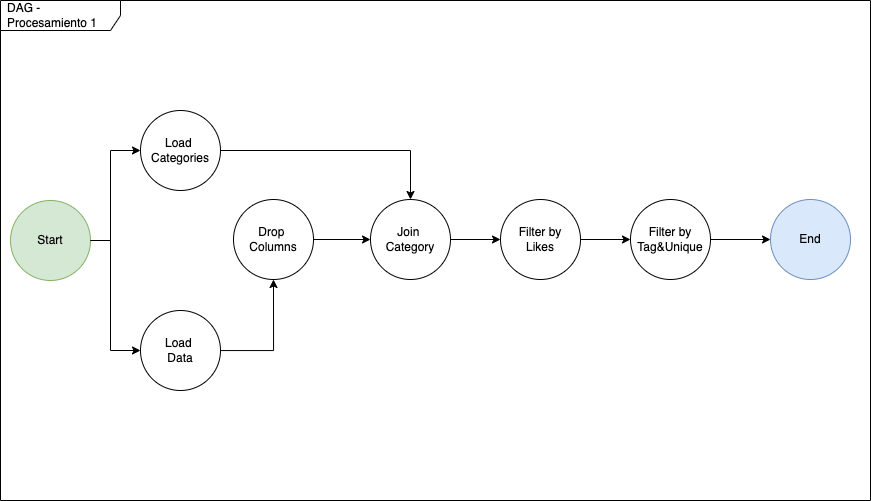

The diagram above was exported from draw.io. Its source (the exported page's mxGraphModel, read from the mxfile embedded in the PNG):
<mxGraphModel dx="1072" dy="633" grid="1" gridSize="10" guides="1" tooltips="1" connect="1" arrows="1" fold="1" page="1" pageScale="1" pageWidth="850" pageHeight="1100" math="0" shadow="0">
  <root>
    <mxCell id="0" />
    <mxCell id="1" parent="0" />
    <mxCell id="zAXZ22HOSHtZKkMkjb7z-11" value="" style="edgeStyle=orthogonalEdgeStyle;rounded=0;orthogonalLoop=1;jettySize=auto;html=1;" edge="1" parent="1" source="zAXZ22HOSHtZKkMkjb7z-2" target="zAXZ22HOSHtZKkMkjb7z-4">
      <mxGeometry relative="1" as="geometry" />
    </mxCell>
    <mxCell id="zAXZ22HOSHtZKkMkjb7z-2" value="Drop &lt;br&gt;Columns" style="ellipse;whiteSpace=wrap;html=1;aspect=fixed;" vertex="1" parent="1">
      <mxGeometry x="243" y="249" width="80" height="80" as="geometry" />
    </mxCell>
    <mxCell id="zAXZ22HOSHtZKkMkjb7z-12" value="" style="edgeStyle=orthogonalEdgeStyle;rounded=0;orthogonalLoop=1;jettySize=auto;html=1;" edge="1" parent="1" source="zAXZ22HOSHtZKkMkjb7z-4" target="zAXZ22HOSHtZKkMkjb7z-5">
      <mxGeometry relative="1" as="geometry" />
    </mxCell>
    <mxCell id="zAXZ22HOSHtZKkMkjb7z-4" value="Join&amp;nbsp;&lt;br&gt;Category" style="ellipse;whiteSpace=wrap;html=1;aspect=fixed;" vertex="1" parent="1">
      <mxGeometry x="380" y="249" width="80" height="80" as="geometry" />
    </mxCell>
    <mxCell id="zAXZ22HOSHtZKkMkjb7z-13" value="" style="edgeStyle=orthogonalEdgeStyle;rounded=0;orthogonalLoop=1;jettySize=auto;html=1;" edge="1" parent="1" source="zAXZ22HOSHtZKkMkjb7z-5" target="zAXZ22HOSHtZKkMkjb7z-6">
      <mxGeometry relative="1" as="geometry" />
    </mxCell>
    <mxCell id="zAXZ22HOSHtZKkMkjb7z-5" value="Filter by&lt;br&gt;Likes" style="ellipse;whiteSpace=wrap;html=1;aspect=fixed;" vertex="1" parent="1">
      <mxGeometry x="510" y="249" width="80" height="80" as="geometry" />
    </mxCell>
    <mxCell id="zAXZ22HOSHtZKkMkjb7z-15" value="" style="edgeStyle=orthogonalEdgeStyle;rounded=0;orthogonalLoop=1;jettySize=auto;html=1;" edge="1" parent="1" source="zAXZ22HOSHtZKkMkjb7z-6">
      <mxGeometry relative="1" as="geometry">
        <mxPoint x="780" y="289" as="targetPoint" />
      </mxGeometry>
    </mxCell>
    <mxCell id="zAXZ22HOSHtZKkMkjb7z-6" value="Filter by&lt;br&gt;Tag&amp;amp;Unique" style="ellipse;whiteSpace=wrap;html=1;aspect=fixed;" vertex="1" parent="1">
      <mxGeometry x="640" y="249" width="80" height="80" as="geometry" />
    </mxCell>
    <mxCell id="zAXZ22HOSHtZKkMkjb7z-10" value="" style="edgeStyle=orthogonalEdgeStyle;rounded=0;orthogonalLoop=1;jettySize=auto;html=1;" edge="1" parent="1" source="zAXZ22HOSHtZKkMkjb7z-8" target="zAXZ22HOSHtZKkMkjb7z-2">
      <mxGeometry relative="1" as="geometry" />
    </mxCell>
    <mxCell id="zAXZ22HOSHtZKkMkjb7z-8" value="Load &lt;br&gt;Data" style="ellipse;whiteSpace=wrap;html=1;aspect=fixed;" vertex="1" parent="1">
      <mxGeometry x="150" y="360" width="80" height="80" as="geometry" />
    </mxCell>
    <mxCell id="zAXZ22HOSHtZKkMkjb7z-9" value="Load &lt;br&gt;Categories" style="ellipse;whiteSpace=wrap;html=1;aspect=fixed;" vertex="1" parent="1">
      <mxGeometry x="150" y="160" width="80" height="80" as="geometry" />
    </mxCell>
    <mxCell id="zAXZ22HOSHtZKkMkjb7z-16" value="" style="endArrow=classic;html=1;rounded=0;exitX=1;exitY=0.5;exitDx=0;exitDy=0;entryX=0.5;entryY=0;entryDx=0;entryDy=0;" edge="1" parent="1" source="zAXZ22HOSHtZKkMkjb7z-9" target="zAXZ22HOSHtZKkMkjb7z-4">
      <mxGeometry width="50" height="50" relative="1" as="geometry">
        <mxPoint x="490" y="350" as="sourcePoint" />
        <mxPoint x="540" y="300" as="targetPoint" />
        <Array as="points">
          <mxPoint x="420" y="200" />
        </Array>
      </mxGeometry>
    </mxCell>
    <mxCell id="zAXZ22HOSHtZKkMkjb7z-17" value="Start" style="ellipse;whiteSpace=wrap;html=1;aspect=fixed;fillColor=#d5e8d4;strokeColor=#82b366;" vertex="1" parent="1">
      <mxGeometry x="20" y="250" width="80" height="80" as="geometry" />
    </mxCell>
    <mxCell id="zAXZ22HOSHtZKkMkjb7z-18" value="" style="endArrow=classic;html=1;rounded=0;exitX=1;exitY=0.5;exitDx=0;exitDy=0;entryX=0;entryY=0.5;entryDx=0;entryDy=0;" edge="1" parent="1" source="zAXZ22HOSHtZKkMkjb7z-17" target="zAXZ22HOSHtZKkMkjb7z-9">
      <mxGeometry width="50" height="50" relative="1" as="geometry">
        <mxPoint x="400" y="340" as="sourcePoint" />
        <mxPoint x="450" y="290" as="targetPoint" />
        <Array as="points">
          <mxPoint x="120" y="290" />
          <mxPoint x="120" y="200" />
        </Array>
      </mxGeometry>
    </mxCell>
    <mxCell id="zAXZ22HOSHtZKkMkjb7z-21" value="" style="endArrow=classic;html=1;rounded=0;exitX=1;exitY=0.5;exitDx=0;exitDy=0;entryX=0;entryY=0.5;entryDx=0;entryDy=0;" edge="1" parent="1" source="zAXZ22HOSHtZKkMkjb7z-17" target="zAXZ22HOSHtZKkMkjb7z-8">
      <mxGeometry relative="1" as="geometry">
        <mxPoint x="370" y="320" as="sourcePoint" />
        <mxPoint x="470" y="320" as="targetPoint" />
        <Array as="points">
          <mxPoint x="120" y="290" />
          <mxPoint x="120" y="400" />
        </Array>
      </mxGeometry>
    </mxCell>
    <mxCell id="zAXZ22HOSHtZKkMkjb7z-23" value="End" style="ellipse;whiteSpace=wrap;html=1;aspect=fixed;fillColor=#dae8fc;strokeColor=#6c8ebf;" vertex="1" parent="1">
      <mxGeometry x="780" y="249" width="80" height="80" as="geometry" />
    </mxCell>
    <mxCell id="zAXZ22HOSHtZKkMkjb7z-24" value="DAG - Procesamiento 1" style="shape=umlFrame;whiteSpace=wrap;html=1;width=120;height=30;boundedLbl=1;verticalAlign=middle;align=left;spacingLeft=5;" vertex="1" parent="1">
      <mxGeometry x="10" y="50" width="870" height="500" as="geometry" />
    </mxCell>
  </root>
</mxGraphModel>